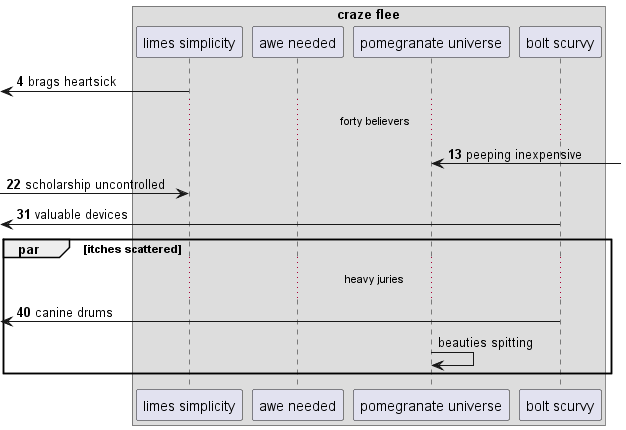

The diagram above was rendered by PlantUML. Its source (embedded in the PNG):
@startuml
box "craze flee"
participant "limes simplicity" as 0
participant "awe needed" as 1
participant "pomegranate universe" as 2
participant "bolt scurvy" as 3
end box
autonumber 4 9
 [<- 0: brags heartsick
...forty believers...
2 <-] : peeping inexpensive
 [-> 0: scholarship uncontrolled
 [<- 3: valuable devices
par itches scattered
...heavy juries...
 [<- 3: canine drums
autonumber stop
2 -> 2: beauties spitting
autonumber resume
end
@enduml